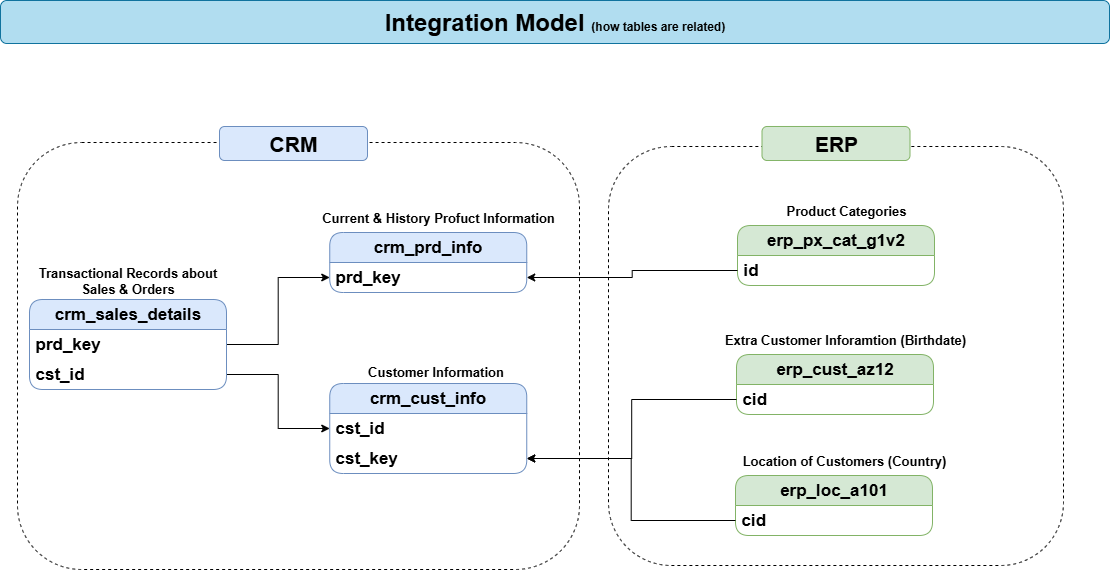

The diagram above was exported from draw.io. Its source (the exported page's mxGraphModel, read from the mxfile embedded in the PNG):
<mxGraphModel dx="1426" dy="841" grid="0" gridSize="10" guides="1" tooltips="1" connect="1" arrows="1" fold="1" page="1" pageScale="1" pageWidth="1169" pageHeight="827" background="light-dark(#ffffff, #121212)" math="0" shadow="0">
  <root>
    <mxCell id="0" />
    <mxCell id="1" parent="0" />
    <mxCell id="x-8JNVnKuWirViLwOQrH-52" value="" style="rounded=1;whiteSpace=wrap;html=1;fillColor=none;dashed=1;" vertex="1" parent="1">
      <mxGeometry x="648" y="216" width="455" height="419" as="geometry" />
    </mxCell>
    <mxCell id="rhpapAv009MK_iMOxqwr-29" value="&lt;font style=&quot;&quot;&gt;&lt;b style=&quot;&quot;&gt;&lt;span style=&quot;font-size: 24px;&quot;&gt;Integration Model&amp;nbsp;&lt;/span&gt;&lt;font&gt;(how tables are related)&lt;/font&gt;&lt;/b&gt;&lt;/font&gt;" style="rounded=1;whiteSpace=wrap;html=1;align=center;fillColor=#b1ddf0;strokeColor=#10739e;" parent="1" vertex="1">
      <mxGeometry x="40" y="70" width="1109" height="43" as="geometry" />
    </mxCell>
    <mxCell id="x-8JNVnKuWirViLwOQrH-19" style="edgeStyle=orthogonalEdgeStyle;rounded=0;orthogonalLoop=1;jettySize=auto;html=1;" edge="1" parent="1" source="x-8JNVnKuWirViLwOQrH-15" target="x-8JNVnKuWirViLwOQrH-12">
      <mxGeometry relative="1" as="geometry" />
    </mxCell>
    <mxCell id="x-8JNVnKuWirViLwOQrH-20" style="edgeStyle=orthogonalEdgeStyle;rounded=0;orthogonalLoop=1;jettySize=auto;html=1;entryX=0;entryY=0.5;entryDx=0;entryDy=0;" edge="1" parent="1" source="x-8JNVnKuWirViLwOQrH-16" target="x-8JNVnKuWirViLwOQrH-2">
      <mxGeometry relative="1" as="geometry" />
    </mxCell>
    <mxCell id="x-8JNVnKuWirViLwOQrH-21" value="" style="group" vertex="1" connectable="0" parent="1">
      <mxGeometry x="345.25" y="272" width="265.5" height="90" as="geometry" />
    </mxCell>
    <mxCell id="x-8JNVnKuWirViLwOQrH-10" value="&lt;b&gt;&lt;font style=&quot;font-size: 13px;&quot;&gt;Current &amp;amp; History Profuct Information&lt;/font&gt;&lt;/b&gt;" style="text;html=1;align=center;verticalAlign=middle;whiteSpace=wrap;rounded=0;" vertex="1" parent="x-8JNVnKuWirViLwOQrH-21">
      <mxGeometry width="265.5" height="30" as="geometry" />
    </mxCell>
    <mxCell id="x-8JNVnKuWirViLwOQrH-11" value="crm_prd_info" style="swimlane;fontStyle=1;childLayout=stackLayout;horizontal=1;startSize=30;horizontalStack=0;resizeParent=1;resizeParentMax=0;resizeLast=0;collapsible=1;marginBottom=0;whiteSpace=wrap;html=1;rounded=1;shadow=0;fontSize=17;fillColor=#dae8fc;strokeColor=#6c8ebf;" vertex="1" parent="x-8JNVnKuWirViLwOQrH-21">
      <mxGeometry x="24" y="30" width="197" height="60" as="geometry" />
    </mxCell>
    <mxCell id="x-8JNVnKuWirViLwOQrH-12" value="&lt;b&gt;prd_key&lt;/b&gt;" style="text;strokeColor=none;fillColor=none;align=left;verticalAlign=middle;spacingLeft=4;spacingRight=4;overflow=hidden;points=[[0,0.5],[1,0.5]];portConstraint=eastwest;rotatable=0;whiteSpace=wrap;html=1;fontSize=17;" vertex="1" parent="x-8JNVnKuWirViLwOQrH-11">
      <mxGeometry y="30" width="197" height="30" as="geometry" />
    </mxCell>
    <mxCell id="x-8JNVnKuWirViLwOQrH-26" value="" style="group" vertex="1" connectable="0" parent="1">
      <mxGeometry x="61" y="335" width="213" height="124" as="geometry" />
    </mxCell>
    <mxCell id="x-8JNVnKuWirViLwOQrH-13" value="&lt;b&gt;&lt;font style=&quot;font-size: 13px;&quot;&gt;Transactional Records about Sales &amp;amp; Orders&lt;/font&gt;&lt;/b&gt;" style="text;html=1;align=center;verticalAlign=middle;whiteSpace=wrap;rounded=0;" vertex="1" parent="x-8JNVnKuWirViLwOQrH-26">
      <mxGeometry width="213" height="30" as="geometry" />
    </mxCell>
    <mxCell id="x-8JNVnKuWirViLwOQrH-14" value="crm_sales_details" style="swimlane;fontStyle=1;childLayout=stackLayout;horizontal=1;startSize=30;horizontalStack=0;resizeParent=1;resizeParentMax=0;resizeLast=0;collapsible=1;marginBottom=0;whiteSpace=wrap;html=1;rounded=1;shadow=0;fontSize=17;fillColor=#dae8fc;strokeColor=#6c8ebf;" vertex="1" parent="x-8JNVnKuWirViLwOQrH-26">
      <mxGeometry x="8" y="34" width="197" height="90" as="geometry" />
    </mxCell>
    <mxCell id="x-8JNVnKuWirViLwOQrH-15" value="&lt;b&gt;prd_key&lt;/b&gt;" style="text;strokeColor=none;fillColor=none;align=left;verticalAlign=middle;spacingLeft=4;spacingRight=4;overflow=hidden;points=[[0,0.5],[1,0.5]];portConstraint=eastwest;rotatable=0;whiteSpace=wrap;html=1;fontSize=17;" vertex="1" parent="x-8JNVnKuWirViLwOQrH-14">
      <mxGeometry y="30" width="197" height="30" as="geometry" />
    </mxCell>
    <mxCell id="x-8JNVnKuWirViLwOQrH-16" value="&lt;b&gt;cst_id&lt;/b&gt;" style="text;strokeColor=none;fillColor=none;align=left;verticalAlign=middle;spacingLeft=4;spacingRight=4;overflow=hidden;points=[[0,0.5],[1,0.5]];portConstraint=eastwest;rotatable=0;whiteSpace=wrap;html=1;fontSize=17;" vertex="1" parent="x-8JNVnKuWirViLwOQrH-14">
      <mxGeometry y="60" width="197" height="30" as="geometry" />
    </mxCell>
    <mxCell id="x-8JNVnKuWirViLwOQrH-27" value="" style="group" vertex="1" connectable="0" parent="1">
      <mxGeometry x="752" y="394" width="265.5" height="90" as="geometry" />
    </mxCell>
    <mxCell id="x-8JNVnKuWirViLwOQrH-28" value="&lt;b&gt;&lt;font style=&quot;font-size: 13px;&quot;&gt;Extra Customer Inforamtion (Birthdate)&lt;/font&gt;&lt;/b&gt;" style="text;html=1;align=center;verticalAlign=middle;whiteSpace=wrap;rounded=0;" vertex="1" parent="x-8JNVnKuWirViLwOQrH-27">
      <mxGeometry width="265.5" height="30" as="geometry" />
    </mxCell>
    <mxCell id="x-8JNVnKuWirViLwOQrH-29" value="erp_cust_az12" style="swimlane;fontStyle=1;childLayout=stackLayout;horizontal=1;startSize=30;horizontalStack=0;resizeParent=1;resizeParentMax=0;resizeLast=0;collapsible=1;marginBottom=0;whiteSpace=wrap;html=1;rounded=1;shadow=0;fontSize=17;fillColor=#d5e8d4;strokeColor=#82b366;" vertex="1" parent="x-8JNVnKuWirViLwOQrH-27">
      <mxGeometry x="24" y="30" width="197" height="60" as="geometry" />
    </mxCell>
    <mxCell id="x-8JNVnKuWirViLwOQrH-30" value="&lt;b&gt;cid&lt;/b&gt;" style="text;strokeColor=none;fillColor=none;align=left;verticalAlign=middle;spacingLeft=4;spacingRight=4;overflow=hidden;points=[[0,0.5],[1,0.5]];portConstraint=eastwest;rotatable=0;whiteSpace=wrap;html=1;fontSize=17;" vertex="1" parent="x-8JNVnKuWirViLwOQrH-29">
      <mxGeometry y="30" width="197" height="30" as="geometry" />
    </mxCell>
    <mxCell id="x-8JNVnKuWirViLwOQrH-33" style="edgeStyle=orthogonalEdgeStyle;rounded=0;orthogonalLoop=1;jettySize=auto;html=1;entryX=1;entryY=0.5;entryDx=0;entryDy=0;" edge="1" parent="1" source="x-8JNVnKuWirViLwOQrH-30" target="x-8JNVnKuWirViLwOQrH-31">
      <mxGeometry relative="1" as="geometry" />
    </mxCell>
    <mxCell id="x-8JNVnKuWirViLwOQrH-38" value="" style="group" vertex="1" connectable="0" parent="1">
      <mxGeometry x="751" y="515" width="265.5" height="90" as="geometry" />
    </mxCell>
    <mxCell id="x-8JNVnKuWirViLwOQrH-39" value="&lt;b&gt;&lt;font style=&quot;font-size: 13px;&quot;&gt;Location of Customers (Country)&lt;/font&gt;&lt;/b&gt;" style="text;html=1;align=center;verticalAlign=middle;whiteSpace=wrap;rounded=0;" vertex="1" parent="x-8JNVnKuWirViLwOQrH-38">
      <mxGeometry width="265.5" height="30" as="geometry" />
    </mxCell>
    <mxCell id="x-8JNVnKuWirViLwOQrH-40" value="erp_loc_a101" style="swimlane;fontStyle=1;childLayout=stackLayout;horizontal=1;startSize=30;horizontalStack=0;resizeParent=1;resizeParentMax=0;resizeLast=0;collapsible=1;marginBottom=0;whiteSpace=wrap;html=1;rounded=1;shadow=0;fontSize=17;fillColor=#d5e8d4;strokeColor=#82b366;" vertex="1" parent="x-8JNVnKuWirViLwOQrH-38">
      <mxGeometry x="24" y="30" width="197" height="60" as="geometry" />
    </mxCell>
    <mxCell id="x-8JNVnKuWirViLwOQrH-41" value="&lt;b&gt;cid&lt;/b&gt;" style="text;strokeColor=none;fillColor=none;align=left;verticalAlign=middle;spacingLeft=4;spacingRight=4;overflow=hidden;points=[[0,0.5],[1,0.5]];portConstraint=eastwest;rotatable=0;whiteSpace=wrap;html=1;fontSize=17;" vertex="1" parent="x-8JNVnKuWirViLwOQrH-40">
      <mxGeometry y="30" width="197" height="30" as="geometry" />
    </mxCell>
    <mxCell id="x-8JNVnKuWirViLwOQrH-42" style="edgeStyle=orthogonalEdgeStyle;rounded=0;orthogonalLoop=1;jettySize=auto;html=1;entryX=1;entryY=0.5;entryDx=0;entryDy=0;" edge="1" parent="1" source="x-8JNVnKuWirViLwOQrH-41" target="x-8JNVnKuWirViLwOQrH-31">
      <mxGeometry relative="1" as="geometry" />
    </mxCell>
    <mxCell id="x-8JNVnKuWirViLwOQrH-43" value="" style="group" vertex="1" connectable="0" parent="1">
      <mxGeometry x="753" y="265" width="265.5" height="90" as="geometry" />
    </mxCell>
    <mxCell id="x-8JNVnKuWirViLwOQrH-44" value="&lt;b&gt;&lt;font style=&quot;font-size: 13px;&quot;&gt;Product Categories&lt;/font&gt;&lt;/b&gt;" style="text;html=1;align=center;verticalAlign=middle;whiteSpace=wrap;rounded=0;" vertex="1" parent="x-8JNVnKuWirViLwOQrH-43">
      <mxGeometry width="265.5" height="30" as="geometry" />
    </mxCell>
    <mxCell id="x-8JNVnKuWirViLwOQrH-45" value="erp_px_cat_g1v2" style="swimlane;fontStyle=1;childLayout=stackLayout;horizontal=1;startSize=30;horizontalStack=0;resizeParent=1;resizeParentMax=0;resizeLast=0;collapsible=1;marginBottom=0;whiteSpace=wrap;html=1;rounded=1;shadow=0;fontSize=17;fillColor=#d5e8d4;strokeColor=#82b366;" vertex="1" parent="x-8JNVnKuWirViLwOQrH-43">
      <mxGeometry x="24" y="30" width="197" height="60" as="geometry" />
    </mxCell>
    <mxCell id="x-8JNVnKuWirViLwOQrH-46" value="&lt;b&gt;id&lt;/b&gt;" style="text;strokeColor=none;fillColor=none;align=left;verticalAlign=middle;spacingLeft=4;spacingRight=4;overflow=hidden;points=[[0,0.5],[1,0.5]];portConstraint=eastwest;rotatable=0;whiteSpace=wrap;html=1;fontSize=17;" vertex="1" parent="x-8JNVnKuWirViLwOQrH-45">
      <mxGeometry y="30" width="197" height="30" as="geometry" />
    </mxCell>
    <mxCell id="x-8JNVnKuWirViLwOQrH-48" style="edgeStyle=orthogonalEdgeStyle;rounded=0;orthogonalLoop=1;jettySize=auto;html=1;" edge="1" parent="1" source="x-8JNVnKuWirViLwOQrH-46" target="x-8JNVnKuWirViLwOQrH-12">
      <mxGeometry relative="1" as="geometry" />
    </mxCell>
    <mxCell id="x-8JNVnKuWirViLwOQrH-22" value="" style="group" vertex="1" connectable="0" parent="1">
      <mxGeometry x="369.25" y="426" width="197" height="87" as="geometry" />
    </mxCell>
    <mxCell id="x-8JNVnKuWirViLwOQrH-1" value="crm_cust_info" style="swimlane;fontStyle=1;childLayout=stackLayout;horizontal=1;startSize=30;horizontalStack=0;resizeParent=1;resizeParentMax=0;resizeLast=0;collapsible=1;marginBottom=0;whiteSpace=wrap;html=1;rounded=1;shadow=0;fontSize=17;fillColor=#dae8fc;strokeColor=#6c8ebf;" vertex="1" parent="x-8JNVnKuWirViLwOQrH-22">
      <mxGeometry y="27" width="197" height="90" as="geometry" />
    </mxCell>
    <mxCell id="x-8JNVnKuWirViLwOQrH-2" value="&lt;b&gt;cst_id&lt;/b&gt;" style="text;strokeColor=none;fillColor=none;align=left;verticalAlign=middle;spacingLeft=4;spacingRight=4;overflow=hidden;points=[[0,0.5],[1,0.5]];portConstraint=eastwest;rotatable=0;whiteSpace=wrap;html=1;fontSize=17;" vertex="1" parent="x-8JNVnKuWirViLwOQrH-1">
      <mxGeometry y="30" width="197" height="30" as="geometry" />
    </mxCell>
    <mxCell id="x-8JNVnKuWirViLwOQrH-31" value="&lt;b&gt;cst_key&lt;/b&gt;" style="text;strokeColor=none;fillColor=none;align=left;verticalAlign=middle;spacingLeft=4;spacingRight=4;overflow=hidden;points=[[0,0.5],[1,0.5]];portConstraint=eastwest;rotatable=0;whiteSpace=wrap;html=1;fontSize=17;" vertex="1" parent="x-8JNVnKuWirViLwOQrH-1">
      <mxGeometry y="60" width="197" height="30" as="geometry" />
    </mxCell>
    <mxCell id="x-8JNVnKuWirViLwOQrH-7" value="&lt;b&gt;&lt;font style=&quot;font-size: 13px;&quot;&gt;Customer Information&lt;/font&gt;&lt;/b&gt;" style="text;html=1;align=center;verticalAlign=middle;whiteSpace=wrap;rounded=0;" vertex="1" parent="x-8JNVnKuWirViLwOQrH-22">
      <mxGeometry x="27.5" width="157" height="30" as="geometry" />
    </mxCell>
    <mxCell id="x-8JNVnKuWirViLwOQrH-51" value="" style="rounded=1;whiteSpace=wrap;html=1;fillColor=none;dashed=1;" vertex="1" parent="1">
      <mxGeometry x="57" y="212" width="562" height="427" as="geometry" />
    </mxCell>
    <mxCell id="x-8JNVnKuWirViLwOQrH-53" value="&lt;b&gt;&lt;font style=&quot;font-size: 21px;&quot;&gt;CRM&lt;/font&gt;&lt;/b&gt;" style="rounded=1;whiteSpace=wrap;html=1;fillColor=#dae8fc;strokeColor=#6c8ebf;" vertex="1" parent="1">
      <mxGeometry x="259" y="196" width="148" height="34" as="geometry" />
    </mxCell>
    <mxCell id="x-8JNVnKuWirViLwOQrH-54" value="&lt;b&gt;&lt;font style=&quot;font-size: 21px;&quot;&gt;ERP&lt;/font&gt;&lt;/b&gt;" style="rounded=1;whiteSpace=wrap;html=1;fillColor=#d5e8d4;strokeColor=#82b366;" vertex="1" parent="1">
      <mxGeometry x="801.5" y="196" width="148" height="34" as="geometry" />
    </mxCell>
  </root>
</mxGraphModel>